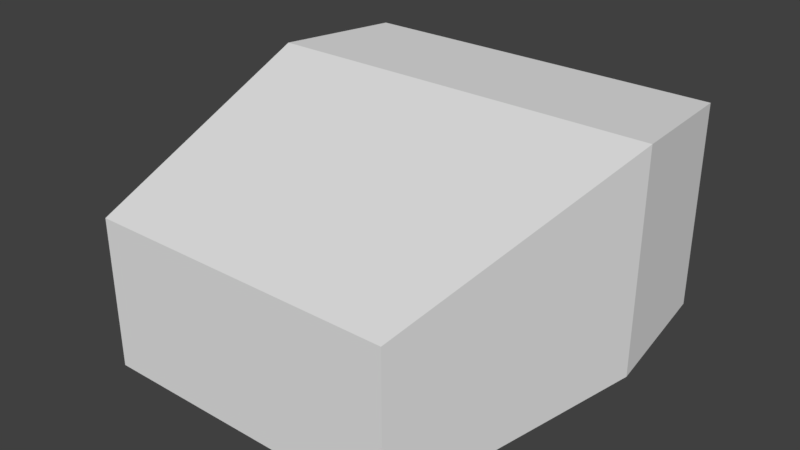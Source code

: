# Source: slimmed_cube.blend  (saved by Blender 2.80.75; exported with 4.5.12 LTS)
import bpy
from mathutils import Matrix  # noqa: F401  (used for matrix-valued properties, if any)

bpy.ops.wm.read_factory_settings(use_empty=True)
scene = bpy.context.scene
scene.name = 'Scene'

# ---- collections
col_collection_1 = bpy.data.collections.new('Collection 1'); scene.collection.children.link(col_collection_1)

# ---- materials (node trees are filled in below, after node groups)
mat_defaultmaterial = bpy.data.materials.new('DefaultMaterial')
mat_defaultmaterial.alpha_threshold = 0.0
mat_defaultmaterial.use_transparent_shadow = False
mat_defaultmaterial.roughness = 0.5
mat_defaultmaterial.line_color = (0.0, 0.0, 0.0, 1.0)

# ---- material node trees

# ---- world
world_world = bpy.data.worlds.new('World'); scene.world = world_world
world_world.color = (0.05088, 0.05088, 0.05088)
world_world.use_sun_shadow = False
world_world.sun_shadow_jitter_overblur = 0.0
world_world.cycles.sampling_method = 'MANUAL'

# ---- meshes
me_cube = bpy.data.meshes.new('Cube')
me_cube.from_pydata([(1.0, 0.3405, -1.0), (0.75, -1.0, -1.0), (-0.75, -1.0, -1.0), (-1.0, 0.3405, -1.0), (1.0, 0.3405, 0.09711), (0.75, -1.0, -0.2718), (-0.75, -1.0, -0.2718), (-1.0, 0.3405, 0.09711), (0.9306, 1.0, 0.05903), (0.9306, 1.0, -0.9619), (-0.9306, 1.0, -0.9619), (-0.9306, 1.0, 0.05903)], [], [(0, 1, 2, 3), (4, 7, 6, 5), (0, 4, 5, 1), (1, 5, 6, 2), (2, 6, 7, 3), (8, 9, 10, 11), (0, 9, 8, 4), (3, 10, 9, 0), (7, 11, 10, 3), (4, 8, 11, 7)])
_uv = me_cube.uv_layers.new(name='UVMap')
_uv.uv.foreach_set('vector', [0.9713, 0.1639, 0.9106, 0.4964, 0.5464, 0.4964, 0.4857, 0.1639, 0.0, 0.1618, 0.4857, 0.1618, 0.425, 0.5022, 0.06071, 0.5022, 0.4857, 0.6593, 0.7521, 0.6593, 0.6625, 0.9942, 0.4857, 0.9942, 0.4432, 0.8745, 0.2664, 0.8745, 0.2664, 0.5022, 0.4432, 0.5022, 0.2664, 1.0, 0.08959, 1.0, 0.0, 0.6651, 0.2664, 0.6651, 0.7521, 0.4964, 1.0, 0.4964, 1.0, 0.9583, 0.7521, 0.9583, 0.4857, 0.6593, 0.4949, 0.4964, 0.7428, 0.4964, 0.7521, 0.6593, 0.4857, 0.1639, 0.5025, 1.035e-07, 0.9545, 0.0, 0.9713, 0.1639, 0.0, 0.6651, 0.009247, 0.5022, 0.2572, 0.5022, 0.2664, 0.6651, 0.0, 0.1618, 0.01686, 2.959e-08, 0.4688, 0.0, 0.4857, 0.1618])
me_cube.materials.append(mat_defaultmaterial)
me_cube.use_remesh_preserve_volume = False
me_cube.use_remesh_preserve_attributes = False
me_cube.use_mirror_vertex_groups = False
me_cube.update()

# ---- objects
ob_slimmed_cube = bpy.data.objects.new('Slimmed_Cube', me_cube)

# ---- transforms, parenting, visibility, modifiers, constraints
ob_slimmed_cube.location = (0.0, 0.0, 0.0)
ob_slimmed_cube.lock_rotations_4d = False
ob_slimmed_cube.empty_display_type = 'ARROWS'
ob_slimmed_cube.lineart.crease_threshold = 0.0

# ---- collection membership
col_collection_1.objects.link(ob_slimmed_cube)

# ---- scene / render settings (as saved in the file)
scene.frame_start = 1; scene.frame_end = 250; scene.frame_set(1)
scene.render.engine = 'BLENDER_EEVEE_NEXT'
scene.render.resolution_percentage = 50
scene.render.dither_intensity = 0.0
scene.cycles.use_denoising = False
scene.cycles.samples = 128
scene.cycles.sampling_pattern = 'TABULATED_SOBOL'
scene.cycles.use_adaptive_sampling = False
scene.cycles.use_light_tree = False
scene.cycles.blur_glossy = 0.0
scene.cycles.sample_clamp_indirect = 0.0
scene.view_settings.view_transform = 'Standard'
bpy.context.view_layer.update()

# ---- added for rendering (the .blend has no active camera and no usable light): camera, sun
cam_auto = bpy.data.cameras.new('AutoCamera')
cam_auto.lens = 50.0
cam_auto.sensor_width = 36.0
cam_auto.clip_end = 1000.0
ob_auto_camera = bpy.data.objects.new('AutoCamera', cam_auto)
scene.collection.objects.link(ob_auto_camera)
ob_auto_camera.location = (2.8069, -3.36828, 1.79408)
ob_auto_camera.rotation_euler = (1.09748, -7.21219e-08, 0.694738)
scene.camera = ob_auto_camera
light_auto_sun = bpy.data.lights.new('AutoSun', 'SUN')
light_auto_sun.energy = 3.0
light_auto_sun.angle = 0.0523599
ob_auto_sun = bpy.data.objects.new('AutoSun', light_auto_sun)
scene.collection.objects.link(ob_auto_sun)
ob_auto_sun.rotation_euler = (0.872665, 0.174533, 0.523599)
bpy.context.view_layer.update()
